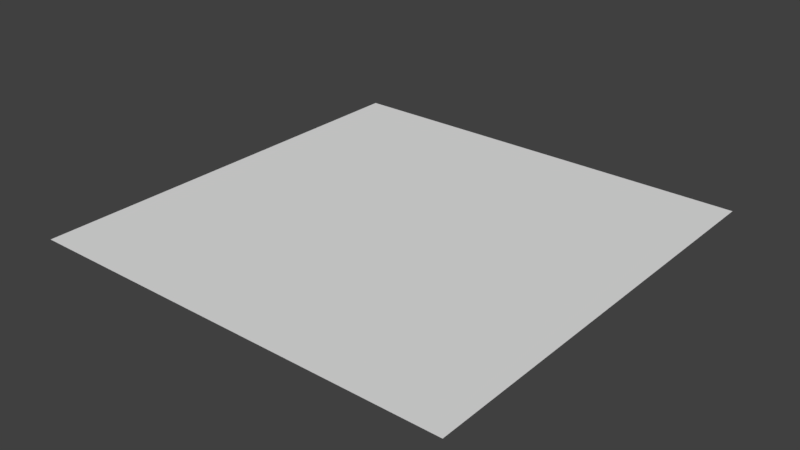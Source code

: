 # Source: grass_Cluster.blend  (saved by Blender 2.78.0; exported with 4.5.12 LTS)
import bpy
from mathutils import Matrix  # noqa: F401  (used for matrix-valued properties, if any)

bpy.ops.wm.read_factory_settings(use_empty=True)
scene = bpy.context.scene
scene.name = 'Scene'

# ---- collections
col_collection_1 = bpy.data.collections.new('Collection 1'); scene.collection.children.link(col_collection_1)

# ---- world
world_world = bpy.data.worlds.new('World'); scene.world = world_world
world_world.color = (0.05088, 0.05088, 0.05088)
world_world.use_sun_shadow = False
world_world.sun_shadow_jitter_overblur = 0.0
world_world.cycles.sampling_method = 'MANUAL'

# ---- meshes
me_plane = bpy.data.meshes.new('Plane')
me_plane.from_pydata([(-1.0, -1.0, 0.0), (1.0, -1.0, 0.0), (-1.0, 1.0, 0.0), (1.0, 1.0, 0.0)], [], [(0, 1, 3, 2)])
_uv = me_plane.uv_layers.new(name='UVMap')
_uv.uv.foreach_set('vector', [-0.0006631, 0.503, 0.1735, 0.503, 0.1735, 0.6659, -0.0006631, 0.6659])
me_plane.use_remesh_preserve_volume = False
me_plane.use_remesh_preserve_attributes = False
me_plane.use_mirror_vertex_groups = False
me_plane.update()

# ---- objects
ob_plane = bpy.data.objects.new('Plane', me_plane)

# ---- transforms, parenting, visibility, modifiers, constraints
ob_plane.location = (0.0, 0.0, 0.0)
ob_plane.lineart.crease_threshold = 0.0

# ---- collection membership
col_collection_1.objects.link(ob_plane)

# ---- scene / render settings (as saved in the file)
scene.frame_start = 1; scene.frame_end = 250; scene.frame_set(1)
scene.render.engine = 'BLENDER_EEVEE_NEXT'
scene.render.resolution_percentage = 50
scene.render.dither_intensity = 0.0
scene.cycles.use_denoising = False
scene.cycles.samples = 128
scene.cycles.sampling_pattern = 'TABULATED_SOBOL'
scene.cycles.light_sampling_threshold = 0.0
scene.cycles.use_adaptive_sampling = False
scene.cycles.use_light_tree = False
scene.cycles.blur_glossy = 0.0
scene.cycles.sample_clamp_indirect = 0.0
scene.view_settings.view_transform = 'Standard'
bpy.context.view_layer.update()

# ---- added for rendering (the .blend has no active camera and no usable light): camera, sun
cam_auto = bpy.data.cameras.new('AutoCamera')
cam_auto.lens = 50.0
cam_auto.sensor_width = 36.0
cam_auto.clip_end = 1000.0
ob_auto_camera = bpy.data.objects.new('AutoCamera', cam_auto)
scene.collection.objects.link(ob_auto_camera)
ob_auto_camera.location = (2.61693, -3.14032, 2.09354)
ob_auto_camera.rotation_euler = (1.09748, -7.21219e-08, 0.694738)
scene.camera = ob_auto_camera
light_auto_sun = bpy.data.lights.new('AutoSun', 'SUN')
light_auto_sun.energy = 3.0
light_auto_sun.angle = 0.0523599
ob_auto_sun = bpy.data.objects.new('AutoSun', light_auto_sun)
scene.collection.objects.link(ob_auto_sun)
ob_auto_sun.rotation_euler = (0.872665, 0.174533, 0.523599)
bpy.context.view_layer.update()
